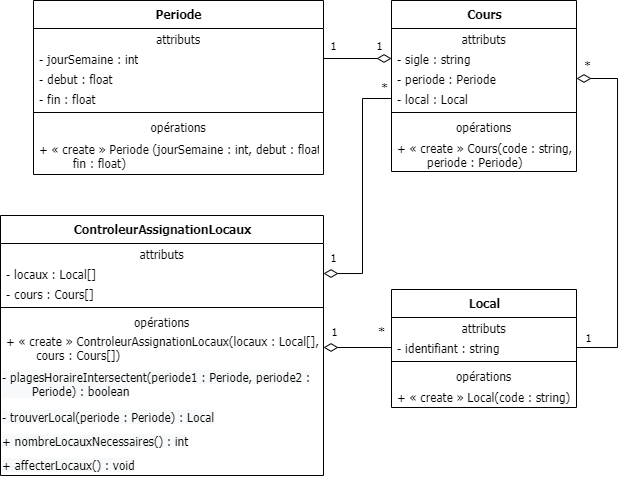

The diagram above was exported from draw.io. Its source (the exported page's mxGraphModel, read from the mxfile embedded in the PNG):
<mxGraphModel dx="971" dy="587" grid="0" gridSize="10" guides="1" tooltips="1" connect="1" arrows="1" fold="1" page="1" pageScale="1" pageWidth="1100" pageHeight="850" math="0" shadow="0">
  <root>
    <mxCell id="85yLzxxCpr_S9cZG4F_3-0" />
    <mxCell id="85yLzxxCpr_S9cZG4F_3-1" parent="85yLzxxCpr_S9cZG4F_3-0" />
    <mxCell id="85yLzxxCpr_S9cZG4F_3-2" value="&lt;b&gt;Periode&lt;/b&gt;" style="swimlane;fontStyle=0;align=center;verticalAlign=top;childLayout=stackLayout;horizontal=1;startSize=28;horizontalStack=0;resizeParent=1;resizeParentMax=0;resizeLast=0;collapsible=0;marginBottom=0;html=1;fontFamily=Tahoma;" vertex="1" parent="85yLzxxCpr_S9cZG4F_3-1">
      <mxGeometry x="318" y="65" width="290" height="174" as="geometry" />
    </mxCell>
    <mxCell id="85yLzxxCpr_S9cZG4F_3-3" value="attributs" style="text;html=1;strokeColor=none;fillColor=none;align=center;verticalAlign=middle;spacingLeft=4;spacingRight=4;overflow=hidden;rotatable=0;points=[[0,0.5],[1,0.5]];portConstraint=eastwest;fontFamily=Tahoma;" vertex="1" parent="85yLzxxCpr_S9cZG4F_3-2">
      <mxGeometry y="28" width="290" height="20" as="geometry" />
    </mxCell>
    <mxCell id="85yLzxxCpr_S9cZG4F_3-4" value="- jourSemaine : int" style="text;html=1;strokeColor=none;fillColor=none;align=left;verticalAlign=middle;spacingLeft=4;spacingRight=4;overflow=hidden;rotatable=0;points=[[0,0.5],[1,0.5]];portConstraint=eastwest;fontFamily=Tahoma;" vertex="1" parent="85yLzxxCpr_S9cZG4F_3-2">
      <mxGeometry y="48" width="290" height="20" as="geometry" />
    </mxCell>
    <mxCell id="85yLzxxCpr_S9cZG4F_3-10" value="- debut : float" style="text;html=1;strokeColor=none;fillColor=none;align=left;verticalAlign=middle;spacingLeft=4;spacingRight=4;overflow=hidden;rotatable=0;points=[[0,0.5],[1,0.5]];portConstraint=eastwest;fontFamily=Tahoma;" vertex="1" parent="85yLzxxCpr_S9cZG4F_3-2">
      <mxGeometry y="68" width="290" height="20" as="geometry" />
    </mxCell>
    <mxCell id="85yLzxxCpr_S9cZG4F_3-11" value="- fin : float" style="text;html=1;strokeColor=none;fillColor=none;align=left;verticalAlign=middle;spacingLeft=4;spacingRight=4;overflow=hidden;rotatable=0;points=[[0,0.5],[1,0.5]];portConstraint=eastwest;fontFamily=Tahoma;" vertex="1" parent="85yLzxxCpr_S9cZG4F_3-2">
      <mxGeometry y="88" width="290" height="20" as="geometry" />
    </mxCell>
    <mxCell id="85yLzxxCpr_S9cZG4F_3-7" value="" style="line;strokeWidth=1;fillColor=none;align=left;verticalAlign=middle;spacingTop=-1;spacingLeft=3;spacingRight=3;rotatable=0;labelPosition=right;points=[];portConstraint=eastwest;fontFamily=Tahoma;" vertex="1" parent="85yLzxxCpr_S9cZG4F_3-2">
      <mxGeometry y="108" width="290" height="8" as="geometry" />
    </mxCell>
    <mxCell id="85yLzxxCpr_S9cZG4F_3-8" value="opérations" style="text;html=1;strokeColor=none;fillColor=none;align=center;verticalAlign=middle;spacingLeft=4;spacingRight=4;overflow=hidden;rotatable=0;points=[[0,0.5],[1,0.5]];portConstraint=eastwest;fontFamily=Tahoma;" vertex="1" parent="85yLzxxCpr_S9cZG4F_3-2">
      <mxGeometry y="116" width="290" height="20" as="geometry" />
    </mxCell>
    <mxCell id="85yLzxxCpr_S9cZG4F_3-9" value="+ « create » Periode (jourSemaine : int, debut : float,&lt;br&gt;&lt;span style=&quot;white-space: pre&quot;&gt;&#09;&lt;/span&gt;&amp;nbsp;fin : float)" style="text;html=1;strokeColor=none;fillColor=none;align=left;verticalAlign=middle;spacingLeft=4;spacingRight=4;overflow=hidden;rotatable=0;points=[[0,0.5],[1,0.5]];portConstraint=eastwest;fontFamily=Tahoma;" vertex="1" parent="85yLzxxCpr_S9cZG4F_3-2">
      <mxGeometry y="136" width="290" height="38" as="geometry" />
    </mxCell>
    <mxCell id="85yLzxxCpr_S9cZG4F_3-12" value="&lt;b&gt;Local&lt;/b&gt;" style="swimlane;fontStyle=0;align=center;verticalAlign=top;childLayout=stackLayout;horizontal=1;startSize=28;horizontalStack=0;resizeParent=1;resizeParentMax=0;resizeLast=0;collapsible=0;marginBottom=0;html=1;fontFamily=Tahoma;" vertex="1" parent="85yLzxxCpr_S9cZG4F_3-1">
      <mxGeometry x="676" y="354" width="185" height="118" as="geometry" />
    </mxCell>
    <mxCell id="85yLzxxCpr_S9cZG4F_3-13" value="attributs" style="text;html=1;strokeColor=none;fillColor=none;align=center;verticalAlign=middle;spacingLeft=4;spacingRight=4;overflow=hidden;rotatable=0;points=[[0,0.5],[1,0.5]];portConstraint=eastwest;fontFamily=Tahoma;" vertex="1" parent="85yLzxxCpr_S9cZG4F_3-12">
      <mxGeometry y="28" width="185" height="20" as="geometry" />
    </mxCell>
    <mxCell id="85yLzxxCpr_S9cZG4F_3-14" value="- identifiant : string" style="text;html=1;strokeColor=none;fillColor=none;align=left;verticalAlign=middle;spacingLeft=4;spacingRight=4;overflow=hidden;rotatable=0;points=[[0,0.5],[1,0.5]];portConstraint=eastwest;fontFamily=Tahoma;" vertex="1" parent="85yLzxxCpr_S9cZG4F_3-12">
      <mxGeometry y="48" width="185" height="20" as="geometry" />
    </mxCell>
    <mxCell id="85yLzxxCpr_S9cZG4F_3-17" value="" style="line;strokeWidth=1;fillColor=none;align=left;verticalAlign=middle;spacingTop=-1;spacingLeft=3;spacingRight=3;rotatable=0;labelPosition=right;points=[];portConstraint=eastwest;fontFamily=Tahoma;" vertex="1" parent="85yLzxxCpr_S9cZG4F_3-12">
      <mxGeometry y="68" width="185" height="8" as="geometry" />
    </mxCell>
    <mxCell id="85yLzxxCpr_S9cZG4F_3-18" value="opérations" style="text;html=1;strokeColor=none;fillColor=none;align=center;verticalAlign=middle;spacingLeft=4;spacingRight=4;overflow=hidden;rotatable=0;points=[[0,0.5],[1,0.5]];portConstraint=eastwest;fontFamily=Tahoma;" vertex="1" parent="85yLzxxCpr_S9cZG4F_3-12">
      <mxGeometry y="76" width="185" height="20" as="geometry" />
    </mxCell>
    <mxCell id="85yLzxxCpr_S9cZG4F_3-19" value="+ « create » Local(code : string)" style="text;html=1;strokeColor=none;fillColor=none;align=left;verticalAlign=middle;spacingLeft=4;spacingRight=4;overflow=hidden;rotatable=0;points=[[0,0.5],[1,0.5]];portConstraint=eastwest;fontFamily=Tahoma;" vertex="1" parent="85yLzxxCpr_S9cZG4F_3-12">
      <mxGeometry y="96" width="185" height="22" as="geometry" />
    </mxCell>
    <mxCell id="85yLzxxCpr_S9cZG4F_3-20" value="&lt;b&gt;Cours&lt;/b&gt;" style="swimlane;fontStyle=0;align=center;verticalAlign=top;childLayout=stackLayout;horizontal=1;startSize=28;horizontalStack=0;resizeParent=1;resizeParentMax=0;resizeLast=0;collapsible=0;marginBottom=0;html=1;fontFamily=Tahoma;" vertex="1" parent="85yLzxxCpr_S9cZG4F_3-1">
      <mxGeometry x="676" y="65" width="185" height="171" as="geometry" />
    </mxCell>
    <mxCell id="85yLzxxCpr_S9cZG4F_3-21" value="attributs" style="text;html=1;strokeColor=none;fillColor=none;align=center;verticalAlign=middle;spacingLeft=4;spacingRight=4;overflow=hidden;rotatable=0;points=[[0,0.5],[1,0.5]];portConstraint=eastwest;fontFamily=Tahoma;" vertex="1" parent="85yLzxxCpr_S9cZG4F_3-20">
      <mxGeometry y="28" width="185" height="20" as="geometry" />
    </mxCell>
    <mxCell id="85yLzxxCpr_S9cZG4F_3-22" value="- sigle : string" style="text;html=1;strokeColor=none;fillColor=none;align=left;verticalAlign=middle;spacingLeft=4;spacingRight=4;overflow=hidden;rotatable=0;points=[[0,0.5],[1,0.5]];portConstraint=eastwest;fontFamily=Tahoma;" vertex="1" parent="85yLzxxCpr_S9cZG4F_3-20">
      <mxGeometry y="48" width="185" height="20" as="geometry" />
    </mxCell>
    <mxCell id="85yLzxxCpr_S9cZG4F_3-26" value="- periode : Periode" style="text;html=1;strokeColor=none;fillColor=none;align=left;verticalAlign=middle;spacingLeft=4;spacingRight=4;overflow=hidden;rotatable=0;points=[[0,0.5],[1,0.5]];portConstraint=eastwest;fontFamily=Tahoma;" vertex="1" parent="85yLzxxCpr_S9cZG4F_3-20">
      <mxGeometry y="68" width="185" height="20" as="geometry" />
    </mxCell>
    <mxCell id="85yLzxxCpr_S9cZG4F_3-27" value="- local : Local" style="text;html=1;strokeColor=none;fillColor=none;align=left;verticalAlign=middle;spacingLeft=4;spacingRight=4;overflow=hidden;rotatable=0;points=[[0,0.5],[1,0.5]];portConstraint=eastwest;fontFamily=Tahoma;" vertex="1" parent="85yLzxxCpr_S9cZG4F_3-20">
      <mxGeometry y="88" width="185" height="20" as="geometry" />
    </mxCell>
    <mxCell id="85yLzxxCpr_S9cZG4F_3-23" value="" style="line;strokeWidth=1;fillColor=none;align=left;verticalAlign=middle;spacingTop=-1;spacingLeft=3;spacingRight=3;rotatable=0;labelPosition=right;points=[];portConstraint=eastwest;fontFamily=Tahoma;" vertex="1" parent="85yLzxxCpr_S9cZG4F_3-20">
      <mxGeometry y="108" width="185" height="8" as="geometry" />
    </mxCell>
    <mxCell id="85yLzxxCpr_S9cZG4F_3-24" value="opérations" style="text;html=1;strokeColor=none;fillColor=none;align=center;verticalAlign=middle;spacingLeft=4;spacingRight=4;overflow=hidden;rotatable=0;points=[[0,0.5],[1,0.5]];portConstraint=eastwest;fontFamily=Tahoma;" vertex="1" parent="85yLzxxCpr_S9cZG4F_3-20">
      <mxGeometry y="116" width="185" height="20" as="geometry" />
    </mxCell>
    <mxCell id="85yLzxxCpr_S9cZG4F_3-25" value="+ « create » Cours(code : string, &lt;br&gt;&lt;span style=&quot;white-space: pre&quot;&gt;&#09;&lt;/span&gt;periode : Periode)" style="text;html=1;strokeColor=none;fillColor=none;align=left;verticalAlign=middle;spacingLeft=4;spacingRight=4;overflow=hidden;rotatable=0;points=[[0,0.5],[1,0.5]];portConstraint=eastwest;fontFamily=Tahoma;" vertex="1" parent="85yLzxxCpr_S9cZG4F_3-20">
      <mxGeometry y="136" width="185" height="35" as="geometry" />
    </mxCell>
    <mxCell id="85yLzxxCpr_S9cZG4F_3-28" value="&lt;b&gt;ControleurAssignationLocaux&lt;/b&gt;" style="swimlane;fontStyle=0;align=center;verticalAlign=top;childLayout=stackLayout;horizontal=1;startSize=28;horizontalStack=0;resizeParent=1;resizeParentMax=0;resizeLast=0;collapsible=0;marginBottom=0;html=1;fontFamily=Tahoma;" vertex="1" parent="85yLzxxCpr_S9cZG4F_3-1">
      <mxGeometry x="285" y="280" width="323" height="260" as="geometry" />
    </mxCell>
    <mxCell id="85yLzxxCpr_S9cZG4F_3-29" value="attributs" style="text;html=1;strokeColor=none;fillColor=none;align=center;verticalAlign=middle;spacingLeft=4;spacingRight=4;overflow=hidden;rotatable=0;points=[[0,0.5],[1,0.5]];portConstraint=eastwest;fontFamily=Tahoma;" vertex="1" parent="85yLzxxCpr_S9cZG4F_3-28">
      <mxGeometry y="28" width="323" height="20" as="geometry" />
    </mxCell>
    <mxCell id="85yLzxxCpr_S9cZG4F_3-34" value="- locaux : Local[]" style="text;html=1;strokeColor=none;fillColor=none;align=left;verticalAlign=middle;spacingLeft=4;spacingRight=4;overflow=hidden;rotatable=0;points=[[0,0.5],[1,0.5]];portConstraint=eastwest;fontFamily=Tahoma;" vertex="1" parent="85yLzxxCpr_S9cZG4F_3-28">
      <mxGeometry y="48" width="323" height="20" as="geometry" />
    </mxCell>
    <mxCell id="85yLzxxCpr_S9cZG4F_3-30" value="- cours : Cours[]" style="text;html=1;strokeColor=none;fillColor=none;align=left;verticalAlign=middle;spacingLeft=4;spacingRight=4;overflow=hidden;rotatable=0;points=[[0,0.5],[1,0.5]];portConstraint=eastwest;fontFamily=Tahoma;" vertex="1" parent="85yLzxxCpr_S9cZG4F_3-28">
      <mxGeometry y="68" width="323" height="20" as="geometry" />
    </mxCell>
    <mxCell id="85yLzxxCpr_S9cZG4F_3-31" value="" style="line;strokeWidth=1;fillColor=none;align=left;verticalAlign=middle;spacingTop=-1;spacingLeft=3;spacingRight=3;rotatable=0;labelPosition=right;points=[];portConstraint=eastwest;fontFamily=Tahoma;" vertex="1" parent="85yLzxxCpr_S9cZG4F_3-28">
      <mxGeometry y="88" width="323" height="8" as="geometry" />
    </mxCell>
    <mxCell id="85yLzxxCpr_S9cZG4F_3-32" value="opérations" style="text;html=1;strokeColor=none;fillColor=none;align=center;verticalAlign=middle;spacingLeft=4;spacingRight=4;overflow=hidden;rotatable=0;points=[[0,0.5],[1,0.5]];portConstraint=eastwest;fontFamily=Tahoma;" vertex="1" parent="85yLzxxCpr_S9cZG4F_3-28">
      <mxGeometry y="96" width="323" height="20" as="geometry" />
    </mxCell>
    <mxCell id="85yLzxxCpr_S9cZG4F_3-33" value="+ « create »&amp;nbsp;&lt;span style=&quot;text-align: center&quot;&gt;ControleurAssignationLocaux&lt;/span&gt;(locaux : Local[], &lt;br&gt;&lt;span style=&quot;white-space: pre&quot;&gt;&#09;&lt;/span&gt;cours : Cours[])" style="text;html=1;strokeColor=none;fillColor=none;align=left;verticalAlign=middle;spacingLeft=4;spacingRight=4;overflow=hidden;rotatable=0;points=[[0,0.5],[1,0.5]];portConstraint=eastwest;fontFamily=Tahoma;" vertex="1" parent="85yLzxxCpr_S9cZG4F_3-28">
      <mxGeometry y="116" width="323" height="32" as="geometry" />
    </mxCell>
    <mxCell id="85yLzxxCpr_S9cZG4F_3-36" value="&lt;span style=&quot;color: rgb(0, 0, 0); font-size: 12px; font-style: normal; font-weight: 400; letter-spacing: normal; text-align: left; text-indent: 0px; text-transform: none; word-spacing: 0px; background-color: rgb(248, 249, 250); display: inline; float: none;&quot;&gt;- plagesHoraireIntersectent(periode1 : Periode, periode2 : &lt;span style=&quot;white-space: pre&quot;&gt;&#09;&lt;/span&gt;Periode) : boolean&lt;br&gt;&lt;br&gt;&lt;/span&gt;" style="text;whiteSpace=wrap;html=1;fontFamily=Tahoma;" vertex="1" parent="85yLzxxCpr_S9cZG4F_3-28">
      <mxGeometry y="148" width="323" height="40" as="geometry" />
    </mxCell>
    <mxCell id="85yLzxxCpr_S9cZG4F_3-37" value="&lt;span style=&quot;color: rgb(0, 0, 0); font-size: 12px; font-style: normal; font-weight: 400; letter-spacing: normal; text-align: left; text-indent: 0px; text-transform: none; word-spacing: 0px; background-color: rgb(248, 249, 250); display: inline; float: none;&quot;&gt;- trouverLocal(periode : Periode) : Local&lt;br&gt;&lt;br&gt;&lt;/span&gt;" style="text;whiteSpace=wrap;html=1;fontFamily=Tahoma;" vertex="1" parent="85yLzxxCpr_S9cZG4F_3-28">
      <mxGeometry y="188" width="323" height="24" as="geometry" />
    </mxCell>
    <mxCell id="85yLzxxCpr_S9cZG4F_3-39" value="&lt;span style=&quot;color: rgb(0, 0, 0); font-size: 12px; font-style: normal; font-weight: 400; letter-spacing: normal; text-align: left; text-indent: 0px; text-transform: none; word-spacing: 0px; background-color: rgb(248, 249, 250); display: inline; float: none;&quot;&gt;+ nombreLocauxNecessaires() : int&lt;br&gt;&lt;br&gt;&lt;/span&gt;" style="text;whiteSpace=wrap;html=1;fontFamily=Tahoma;" vertex="1" parent="85yLzxxCpr_S9cZG4F_3-28">
      <mxGeometry y="212" width="323" height="24" as="geometry" />
    </mxCell>
    <mxCell id="85yLzxxCpr_S9cZG4F_3-42" value="&lt;span style=&quot;color: rgb(0, 0, 0); font-size: 12px; font-style: normal; font-weight: 400; letter-spacing: normal; text-align: left; text-indent: 0px; text-transform: none; word-spacing: 0px; background-color: rgb(248, 249, 250); display: inline; float: none;&quot;&gt;+ affecterLocaux() : void&lt;br&gt;&lt;br&gt;&lt;/span&gt;" style="text;whiteSpace=wrap;html=1;fontFamily=Tahoma;" vertex="1" parent="85yLzxxCpr_S9cZG4F_3-28">
      <mxGeometry y="236" width="323" height="24" as="geometry" />
    </mxCell>
    <mxCell id="85yLzxxCpr_S9cZG4F_3-44" style="edgeStyle=orthogonalEdgeStyle;rounded=0;orthogonalLoop=1;jettySize=auto;html=1;exitX=0;exitY=0.5;exitDx=0;exitDy=0;entryX=1;entryY=0.5;entryDx=0;entryDy=0;endArrow=diamondThin;endFill=0;endSize=12;fontFamily=Tahoma;" edge="1" parent="85yLzxxCpr_S9cZG4F_3-1" source="85yLzxxCpr_S9cZG4F_3-14" target="85yLzxxCpr_S9cZG4F_3-33">
      <mxGeometry relative="1" as="geometry" />
    </mxCell>
    <mxCell id="85yLzxxCpr_S9cZG4F_3-48" value="1" style="edgeLabel;html=1;align=center;verticalAlign=middle;resizable=0;points=[];fontFamily=Tahoma;" vertex="1" connectable="0" parent="85yLzxxCpr_S9cZG4F_3-44">
      <mxGeometry x="0.2563" y="-1" relative="1" as="geometry">
        <mxPoint x="-15" y="-15" as="offset" />
      </mxGeometry>
    </mxCell>
    <mxCell id="85yLzxxCpr_S9cZG4F_3-45" value="1" style="edgeStyle=orthogonalEdgeStyle;rounded=0;orthogonalLoop=1;jettySize=auto;html=1;exitX=1;exitY=0.5;exitDx=0;exitDy=0;entryX=0;entryY=0.5;entryDx=0;entryDy=0;endArrow=diamondThin;endFill=0;endSize=12;fontFamily=Tahoma;" edge="1" parent="85yLzxxCpr_S9cZG4F_3-1" source="85yLzxxCpr_S9cZG4F_3-4" target="85yLzxxCpr_S9cZG4F_3-22">
      <mxGeometry x="0.6471" y="13" relative="1" as="geometry">
        <mxPoint as="offset" />
      </mxGeometry>
    </mxCell>
    <mxCell id="85yLzxxCpr_S9cZG4F_3-52" value="1" style="edgeLabel;html=1;align=center;verticalAlign=middle;resizable=0;points=[];fontFamily=Tahoma;" vertex="1" connectable="0" parent="85yLzxxCpr_S9cZG4F_3-45">
      <mxGeometry x="-0.3792" relative="1" as="geometry">
        <mxPoint x="-12" y="-13" as="offset" />
      </mxGeometry>
    </mxCell>
    <mxCell id="85yLzxxCpr_S9cZG4F_3-46" style="edgeStyle=orthogonalEdgeStyle;rounded=0;orthogonalLoop=1;jettySize=auto;html=1;exitX=0;exitY=0.5;exitDx=0;exitDy=0;endArrow=diamondThin;endFill=0;endSize=12;fontFamily=Tahoma;" edge="1" parent="85yLzxxCpr_S9cZG4F_3-1" source="85yLzxxCpr_S9cZG4F_3-27" target="85yLzxxCpr_S9cZG4F_3-34">
      <mxGeometry relative="1" as="geometry">
        <mxPoint x="623" y="314.57142857142856" as="targetPoint" />
      </mxGeometry>
    </mxCell>
    <mxCell id="85yLzxxCpr_S9cZG4F_3-50" value="1" style="edgeLabel;html=1;align=center;verticalAlign=middle;resizable=0;points=[];fontFamily=Tahoma;" vertex="1" connectable="0" parent="85yLzxxCpr_S9cZG4F_3-46">
      <mxGeometry x="0.519" relative="1" as="geometry">
        <mxPoint x="-29" y="3" as="offset" />
      </mxGeometry>
    </mxCell>
    <mxCell id="85yLzxxCpr_S9cZG4F_3-51" value="*" style="edgeLabel;html=1;align=center;verticalAlign=middle;resizable=0;points=[];fontFamily=Tahoma;" vertex="1" connectable="0" parent="85yLzxxCpr_S9cZG4F_3-46">
      <mxGeometry x="-0.9259" relative="1" as="geometry">
        <mxPoint x="2" y="-11" as="offset" />
      </mxGeometry>
    </mxCell>
    <mxCell id="85yLzxxCpr_S9cZG4F_3-47" value="*" style="edgeStyle=orthogonalEdgeStyle;rounded=0;orthogonalLoop=1;jettySize=auto;html=1;exitX=1;exitY=0.5;exitDx=0;exitDy=0;entryX=1;entryY=0.5;entryDx=0;entryDy=0;endArrow=diamondThin;endFill=0;endSize=12;fontFamily=Tahoma;" edge="1" parent="85yLzxxCpr_S9cZG4F_3-1" source="85yLzxxCpr_S9cZG4F_3-14" target="85yLzxxCpr_S9cZG4F_3-26">
      <mxGeometry x="0.9374" y="-13" relative="1" as="geometry">
        <Array as="points">
          <mxPoint x="902" y="412" />
          <mxPoint x="902" y="143" />
        </Array>
        <mxPoint as="offset" />
      </mxGeometry>
    </mxCell>
    <mxCell id="85yLzxxCpr_S9cZG4F_3-54" value="1" style="edgeLabel;html=1;align=center;verticalAlign=middle;resizable=0;points=[];fontFamily=Tahoma;" vertex="1" connectable="0" parent="85yLzxxCpr_S9cZG4F_3-47">
      <mxGeometry x="-0.8161" y="2" relative="1" as="geometry">
        <mxPoint x="-21" y="-8" as="offset" />
      </mxGeometry>
    </mxCell>
    <mxCell id="85yLzxxCpr_S9cZG4F_3-49" value="*" style="text;html=1;align=center;verticalAlign=middle;resizable=0;points=[];autosize=1;strokeColor=none;fillColor=none;fontFamily=Tahoma;" vertex="1" parent="85yLzxxCpr_S9cZG4F_3-1">
      <mxGeometry x="658" y="387" width="17" height="18" as="geometry" />
    </mxCell>
  </root>
</mxGraphModel>